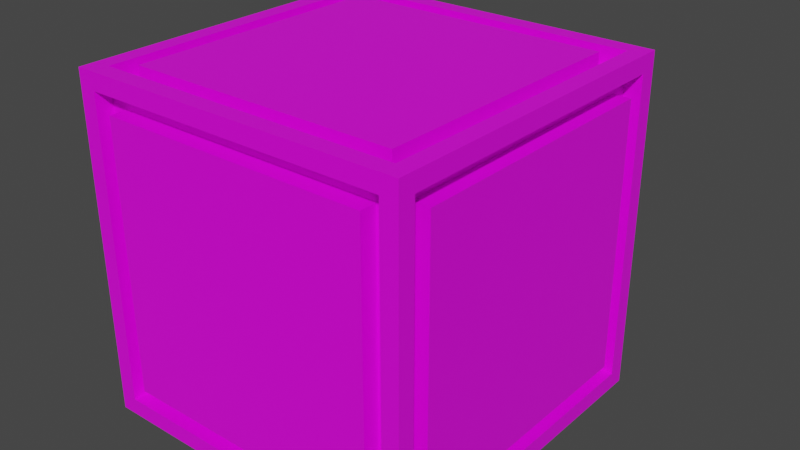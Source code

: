 # Source: stone_tile3.blend  (saved by Blender 4.2.66; exported with 4.5.12 LTS)
import bpy
from mathutils import Matrix  # noqa: F401  (used for matrix-valued properties, if any)

bpy.ops.wm.read_factory_settings(use_empty=True)
scene = bpy.context.scene
scene.name = 'Scene'

# ---- collections
col_collection = bpy.data.collections.new('Collection'); scene.collection.children.link(col_collection)

# ---- images (referenced by path relative to the original .blend; pixels are not part of the script)
import os
ASSET_DIR = os.environ.get("B2B_ASSET_DIR", "")  # directory of the original .blend (textures are referenced by path, not embedded)
HERE = os.path.dirname(os.path.abspath(__file__))  # packed textures are extracted next to this script under _unpacked/

def load_image(name, relpath, width, height, colorspace="sRGB"):
    """Load a texture the original file referenced (path relative to the .blend, or extracted next to this script)."""
    p = next((c for c in (os.path.join(HERE, relpath), os.path.join(ASSET_DIR, relpath)) if relpath and os.path.exists(c)), "")
    if p:
        img = bpy.data.images.load(p, check_existing=True)
        img.name = name
    else:  # same state as the original file: an image datablock whose file is absent (Cycles renders it pink)
        img = bpy.data.images.new(name, width, height)
        img.source = "FILE"
        img.filepath = "//" + (relpath or name)
    img.colorspace_settings.name = colorspace
    return img
img_carry_vault_tex_png = load_image('carry_vault_tex.png', 'carry_vault_tex.png', 1024, 1024, 'sRGB')

# ---- materials (node trees are filled in below, after node groups)
mat_carry_vault_material = bpy.data.materials.new('carry_vault_material')
mat_carry_vault_material.alpha_threshold = 0.0
mat_carry_vault_material.use_transparent_shadow = False
mat_carry_vault_material.line_color = (0.0, 0.0, 0.0, 1.0)

# ---- material node trees
mat_carry_vault_material.use_nodes = True; mat_carry_vault_material.node_tree.nodes.clear()
_N = mat_carry_vault_material.node_tree.nodes; _L = mat_carry_vault_material.node_tree.links
n0 = _N.new('ShaderNodeOutputMaterial'); n0.name = 'Material Output'; n0.location = (300, 300)
n1 = _N.new('ShaderNodeBsdfPrincipled'); n1.name = 'Principled BSDF'; n1.location = (10, 300)
n1.distribution = 'GGX'
n1.subsurface_method = 'RANDOM_WALK_SKIN'
n1.inputs[2].default_value = 0.4
n1.inputs[3].default_value = 1.45
n1.inputs[27].default_value = (0.0, 0.0, 0.0, 1.0)
n1.inputs[28].default_value = 1.0
n2 = _N.new('ShaderNodeTexImage'); n2.name = '画像テクスチャ'; n2.location = (-280, 280)
n2.image = img_carry_vault_tex_png
_L.new(n1.outputs[0], n0.inputs[0])
_L.new(n2.outputs[0], n1.inputs[0])
n0.is_active_output = True

# ---- world
world_world = bpy.data.worlds.new('World'); scene.world = world_world
world_world.use_nodes = True; world_world.node_tree.nodes.clear()
_N = world_world.node_tree.nodes; _L = world_world.node_tree.links
n0 = _N.new('ShaderNodeOutputWorld'); n0.name = 'World Output'; n0.location = (300, 300)
n1 = _N.new('ShaderNodeBackground'); n1.name = 'Background'; n1.location = (10, 300)
n1.inputs[0].default_value = (0.05088, 0.05088, 0.05088, 1.0)
_L.new(n1.outputs[0], n0.inputs[0])
n0.is_active_output = True
world_world.color = (0.05088, 0.05088, 0.05088)
world_world.use_sun_shadow = False
world_world.sun_shadow_jitter_overblur = 0.0

# ---- meshes
me_cube = bpy.data.meshes.new('Cube')
me_cube.from_pydata([(0.45, 0.45, 0.0), (0.5, 0.45, -0.95), (0.45, -0.45, 0.0), (0.5, -0.45, -0.95), (-0.45, 0.45, 0.0), (-0.5, 0.45, -0.95), (-0.45, -0.45, 0.0), (-0.5, -0.45, -0.95), (0.5, -0.45, -0.05), (-0.5, -0.45, -0.05), (0.5, 0.45, -0.05), (-0.5, 0.45, -0.05), (-0.45, 0.45, -1.0), (-0.45, -0.45, -1.0), (-0.45, -0.5, -0.05), (-0.44, 0.5, -0.06), (0.4, -0.4, -0.05), (-0.4, -0.4, -0.05), (0.4, 0.4, -0.05), (-0.4, 0.4, -0.05), (-0.45, 0.4, -0.9), (-0.45, -0.4, -0.9), (0.44, 0.5, -0.06), (0.45, 0.45, -1.0), (0.45, -0.5, -0.05), (0.45, -0.45, -1.0), (0.45, 0.4, -0.9), (0.45, -0.4, -0.9), (-0.44, 0.5, -0.94), (-0.45, -0.5, -0.95), (0.44, 0.5, -0.94), (0.45, -0.5, -0.95), (-0.5, -0.5, -1.0), (-0.5, -0.5, 0.0), (0.5, -0.5, 0.0), (0.5, -0.5, -1.0), (0.45, -0.4, -0.1), (-0.45, -0.4, -0.1), (0.45, 0.4, -0.1), (-0.45, 0.4, -0.1), (0.4, -0.4, 0.0), (-0.4, -0.4, 0.0), (0.4, 0.4, 0.0), (-0.4, 0.4, 0.0), (-0.4, -0.45, -0.1), (-0.45, 0.45, -0.05), (-0.4, 0.4, -0.95), (-0.4, -0.4, -0.95), (-0.5, -0.4, -0.1), (-0.5, 0.4, -0.1), (-0.5, 0.4, -0.9), (-0.5, -0.4, -0.9), (0.45, 0.45, -0.05), (0.4, -0.45, -0.1), (0.4, -0.4, -0.95), (0.4, 0.4, -0.95), (0.5, 0.4, -0.1), (0.5, -0.4, -0.1), (0.5, -0.4, -0.9), (0.5, 0.4, -0.9), (-0.45, 0.45, -0.95), (-0.4, -0.45, -0.9), (0.4, -0.45, -0.9), (0.45, 0.45, -0.95), (-0.4, 0.4, -1.0), (-0.4, -0.4, -1.0), (0.4, -0.4, -1.0), (0.4, 0.4, -1.0), (0.45, -0.45, -0.05), (-0.45, -0.45, -0.05), (-0.45, -0.45, -0.95), (0.45, -0.45, -0.95), (0.4, -0.5, -0.1), (-0.4, -0.5, -0.1), (-0.4, -0.5, -0.9), (0.4, -0.5, -0.9), (0.5, 0.5, -1.0), (-0.5, 0.5, -1.0), (0.5, 0.5, 0.0), (-0.5, 0.5, 0.0), (0.44, 0.2, -0.94), (-0.44, 0.2, -0.94), (0.44, 0.2, -0.06), (-0.44, 0.2, -0.06), (0.2, 0.2, -0.4402), (0.2824, 0.2, -0.4134), (0.3334, 0.2, -0.3433), (0.3334, 0.2, -0.2567), (0.2824, 0.2, -0.1866), (0.2, 0.2, -0.1598), (0.1176, 0.2, -0.1866), (0.06665, 0.2, -0.2567), (0.06665, 0.2, -0.3433), (0.1176, 0.2, -0.4134), (0.2, 0.7083, -0.3), (-0.2, 0.2, -0.4402), (-0.1176, 0.2, -0.4134), (-0.06665, 0.2, -0.3433), (-0.06665, 0.2, -0.2567), (-0.1176, 0.2, -0.1866), (-0.2, 0.2, -0.1598), (-0.2824, 0.2, -0.1866), (-0.3334, 0.2, -0.2567), (-0.3334, 0.2, -0.3433), (-0.2824, 0.2, -0.4134), (-0.2, 0.7083, -0.3), (0.2, 0.2, -0.8402), (0.2824, 0.2, -0.8134), (0.3334, 0.2, -0.7433), (0.3334, 0.2, -0.6567), (0.2824, 0.2, -0.5866), (0.2, 0.2, -0.5598), (0.1176, 0.2, -0.5866), (0.06665, 0.2, -0.6567), (0.06665, 0.2, -0.7433), (0.1176, 0.2, -0.8134), (0.2, 0.7083, -0.7), (-0.2, 0.2, -0.8402), (-0.1176, 0.2, -0.8134), (-0.06665, 0.2, -0.7433), (-0.06665, 0.2, -0.6567), (-0.1176, 0.2, -0.5866), (-0.2, 0.2, -0.5598), (-0.2824, 0.2, -0.5866), (-0.3334, 0.2, -0.6567), (-0.3334, 0.2, -0.7433), (-0.2824, 0.2, -0.8134), (-0.2, 0.7083, -0.7), (0.2, 0.2, -0.3), (-0.2, 0.2, -0.3), (0.2, 0.2, -0.7), (-0.2, 0.2, -0.7)], [], [(6, 2, 68, 69), (29, 31, 71, 70), (9, 11, 45, 69), (23, 25, 71, 63), (1, 10, 52, 63), (15, 22, 82, 83), (2, 6, 33, 34), (0, 2, 34, 78), (6, 4, 79, 33), (4, 0, 78, 79), (7, 5, 77, 32), (9, 7, 32, 33), (5, 11, 79, 77), (11, 9, 33, 79), (16, 18, 42, 40), (0, 4, 45, 52), (2, 0, 52, 68), (4, 6, 69, 45), (21, 37, 48, 51), (7, 9, 69, 70), (11, 5, 60, 45), (5, 7, 70, 60), (10, 1, 76, 78), (3, 8, 34, 35), (8, 10, 78, 34), (1, 3, 35, 76), (36, 27, 58, 57), (3, 1, 63, 71), (8, 3, 71, 68), (10, 8, 68, 52), (12, 13, 32, 77), (23, 12, 77, 76), (13, 25, 35, 32), (25, 23, 76, 35), (46, 55, 67, 64), (12, 23, 63, 60), (25, 13, 70, 71), (13, 12, 60, 70), (29, 14, 33, 32), (24, 31, 35, 34), (14, 24, 34, 33), (31, 29, 32, 35), (62, 53, 72, 75), (31, 24, 68, 71), (24, 14, 69, 68), (14, 29, 70, 69), (16, 17, 69, 68), (18, 16, 68, 52), (17, 19, 45, 69), (19, 18, 52, 45), (42, 43, 41, 40), (19, 17, 41, 43), (17, 16, 40, 41), (18, 19, 43, 42), (39, 37, 69, 45), (21, 20, 60, 70), (37, 21, 70, 69), (20, 39, 45, 60), (51, 48, 49, 50), (37, 39, 49, 48), (39, 20, 50, 49), (20, 21, 51, 50), (36, 38, 52, 68), (26, 27, 71, 63), (27, 36, 68, 71), (38, 26, 63, 52), (59, 56, 57, 58), (38, 36, 57, 56), (26, 38, 56, 59), (27, 26, 59, 58), (46, 47, 70, 60), (54, 55, 63, 71), (55, 46, 60, 63), (47, 54, 71, 70), (64, 67, 66, 65), (47, 46, 64, 65), (54, 47, 65, 66), (55, 54, 66, 67), (44, 53, 68, 69), (61, 44, 69, 70), (53, 62, 71, 68), (62, 61, 70, 71), (75, 72, 73, 74), (53, 44, 73, 72), (61, 62, 75, 74), (44, 61, 74, 73), (28, 30, 76, 77), (30, 22, 78, 76), (15, 28, 77, 79), (22, 15, 79, 78), (81, 83, 82, 80), (22, 30, 80, 82), (28, 15, 83, 81), (30, 28, 81, 80), (84, 94, 85), (85, 94, 86), (86, 94, 87), (87, 94, 88), (88, 94, 89), (89, 94, 90), (90, 94, 91), (91, 94, 92), (95, 96, 129), (92, 94, 93), (93, 94, 84), (95, 105, 96), (96, 105, 97), (97, 105, 98), (98, 105, 99), (99, 105, 100), (100, 105, 101), (101, 105, 102), (102, 105, 103), (106, 107, 130), (103, 105, 104), (104, 105, 95), (106, 116, 107), (107, 116, 108), (108, 116, 109), (109, 116, 110), (110, 116, 111), (111, 116, 112), (112, 116, 113), (113, 116, 114), (117, 118, 131), (114, 116, 115), (115, 116, 106), (117, 127, 118), (118, 127, 119), (119, 127, 120), (120, 127, 121), (121, 127, 122), (122, 127, 123), (123, 127, 124), (124, 127, 125), (125, 127, 126), (126, 127, 117), (84, 85, 128), (85, 86, 128), (86, 87, 128), (87, 88, 128), (88, 89, 128), (89, 90, 128), (90, 91, 128), (91, 92, 128), (92, 93, 128), (93, 84, 128), (96, 97, 129), (97, 98, 129), (98, 99, 129), (99, 100, 129), (100, 101, 129), (101, 102, 129), (102, 103, 129), (103, 104, 129), (104, 95, 129), (107, 108, 130), (108, 109, 130), (109, 110, 130), (110, 111, 130), (111, 112, 130), (112, 113, 130), (113, 114, 130), (114, 115, 130), (115, 106, 130), (118, 119, 131), (119, 120, 131), (120, 121, 131), (121, 122, 131), (122, 123, 131), (123, 124, 131), (124, 125, 131), (125, 126, 131), (126, 117, 131)])
_uv = me_cube.uv_layers.new(name='UVMap')
_uv.uv.foreach_set('vector', [0.02041, 0.7857, 0.01905, 0.7857, 0.01906, 0.7843, 0.02042, 0.7843, 0.02166, 0.7895, 0.02302, 0.7895, 0.02301, 0.7909, 0.02165, 0.7909, 0.02041, 0.7857, 0.01895, 0.7857, 0.01896, 0.7843, 0.02042, 0.7843, 0.0163, 0.7895, 0.01766, 0.7895, 0.01765, 0.7909, 0.01629, 0.7908, 0.01622, 0.7856, 0.01485, 0.7856, 0.01486, 0.7843, 0.01623, 0.7843, 0.01376, 0.7899, 0.01502, 0.7899, 0.01497, 0.798, 0.0137, 0.798, 0.01905, 0.7857, 0.02041, 0.7857, 0.0204, 0.7876, 0.01904, 0.7876, 0.02039, 0.7895, 0.01903, 0.7895, 0.01904, 0.7876, 0.0204, 0.7876, 0.02039, 0.7895, 0.01903, 0.7895, 0.01904, 0.7876, 0.0204, 0.7876, 0.01379, 0.7856, 0.01505, 0.7856, 0.01504, 0.7876, 0.01377, 0.7875, 0.02178, 0.7857, 0.02314, 0.7857, 0.02313, 0.7876, 0.02177, 0.7876, 0.02041, 0.7857, 0.02178, 0.7857, 0.02177, 0.7876, 0.0204, 0.7876, 0.02314, 0.7857, 0.02441, 0.7857, 0.0244, 0.7876, 0.02313, 0.7876, 0.01905, 0.7857, 0.02041, 0.7857, 0.0204, 0.7876, 0.01904, 0.7876, 0.04064, 0.7853, 0.04062, 0.7882, 0.04044, 0.7882, 0.04046, 0.7853, 0.01505, 0.7856, 0.01379, 0.7856, 0.0138, 0.7843, 0.01506, 0.7843, 0.01903, 0.7895, 0.02039, 0.7895, 0.02038, 0.7909, 0.01902, 0.7909, 0.01903, 0.7895, 0.02039, 0.7895, 0.02038, 0.7909, 0.01902, 0.7909, 0.03392, 0.7852, 0.0339, 0.7882, 0.03371, 0.7882, 0.03373, 0.7852, 0.02178, 0.7857, 0.02041, 0.7857, 0.02042, 0.7843, 0.02179, 0.7843, 0.02441, 0.7857, 0.02314, 0.7857, 0.02315, 0.7843, 0.02442, 0.7843, 0.02314, 0.7857, 0.02178, 0.7857, 0.02179, 0.7843, 0.02315, 0.7843, 0.01505, 0.7856, 0.01632, 0.7856, 0.01631, 0.7876, 0.01504, 0.7876, 0.01768, 0.7857, 0.01905, 0.7857, 0.01904, 0.7876, 0.01767, 0.7876, 0.01905, 0.7857, 0.02041, 0.7857, 0.0204, 0.7876, 0.01904, 0.7876, 0.01632, 0.7856, 0.01768, 0.7857, 0.01767, 0.7876, 0.01631, 0.7876, 0.03056, 0.7852, 0.03054, 0.7882, 0.03035, 0.7882, 0.03037, 0.7852, 0.01768, 0.7857, 0.01622, 0.7856, 0.01623, 0.7843, 0.01769, 0.7843, 0.01905, 0.7857, 0.01768, 0.7857, 0.01769, 0.7843, 0.01906, 0.7843, 0.02041, 0.7857, 0.01905, 0.7857, 0.01906, 0.7843, 0.02042, 0.7843, 0.02311, 0.7895, 0.02176, 0.7895, 0.02177, 0.7876, 0.02313, 0.7876, 0.03905, 0.8009, 0.03314, 0.8008, 0.03315, 0.7995, 0.03906, 0.7996, 0.01632, 0.7856, 0.01768, 0.7857, 0.01767, 0.7876, 0.01631, 0.7876, 0.01766, 0.7895, 0.0163, 0.7895, 0.01631, 0.7876, 0.01767, 0.7876, 0.04453, 0.7852, 0.04451, 0.7883, 0.04431, 0.7883, 0.04434, 0.7852, 0.03314, 0.8008, 0.03905, 0.8009, 0.03904, 0.8018, 0.03313, 0.8017, 0.01768, 0.7857, 0.01632, 0.7856, 0.01633, 0.7843, 0.01769, 0.7843, 0.02176, 0.7895, 0.02311, 0.7895, 0.02311, 0.7909, 0.02175, 0.7909, 0.02176, 0.7895, 0.02039, 0.7895, 0.0204, 0.7876, 0.02177, 0.7876, 0.01903, 0.7895, 0.01766, 0.7895, 0.01767, 0.7876, 0.01904, 0.7876, 0.02039, 0.7895, 0.01903, 0.7895, 0.01904, 0.7876, 0.0204, 0.7876, 0.01766, 0.7895, 0.0163, 0.7895, 0.01631, 0.7876, 0.01767, 0.7876, 0.03391, 0.7882, 0.03393, 0.7852, 0.03412, 0.7852, 0.0341, 0.7882, 0.01766, 0.7895, 0.01903, 0.7895, 0.01902, 0.7909, 0.01765, 0.7909, 0.01903, 0.7895, 0.02039, 0.7895, 0.02038, 0.7909, 0.01902, 0.7909, 0.02039, 0.7895, 0.02166, 0.7895, 0.02165, 0.7909, 0.02038, 0.7909, 0.02733, 0.8312, 0.02723, 0.8364, 0.0269, 0.8367, 0.02701, 0.8309, 0.03251, 0.8313, 0.02733, 0.8312, 0.02701, 0.8309, 0.03284, 0.831, 0.02723, 0.8364, 0.03241, 0.8365, 0.03273, 0.8368, 0.0269, 0.8367, 0.03241, 0.8365, 0.03251, 0.8313, 0.03284, 0.831, 0.03273, 0.8368, 0.04044, 0.7882, 0.03746, 0.7882, 0.03748, 0.7852, 0.04046, 0.7853, 0.03727, 0.7882, 0.03729, 0.7852, 0.03748, 0.7852, 0.03746, 0.7882, 0.03748, 0.785, 0.04046, 0.7851, 0.04046, 0.7853, 0.03748, 0.7852, 0.04043, 0.7884, 0.03746, 0.7884, 0.03746, 0.7882, 0.04044, 0.7882, 0.03904, 0.8315, 0.03894, 0.8366, 0.0386, 0.837, 0.03872, 0.8311, 0.04412, 0.8367, 0.04422, 0.8316, 0.04455, 0.8312, 0.04443, 0.8371, 0.03894, 0.8366, 0.04412, 0.8367, 0.04443, 0.8371, 0.0386, 0.837, 0.04422, 0.8316, 0.03904, 0.8315, 0.03872, 0.8311, 0.04455, 0.8312, 0.03373, 0.7852, 0.03371, 0.7882, 0.03074, 0.7882, 0.03076, 0.7852, 0.03371, 0.7884, 0.03074, 0.7883, 0.03074, 0.7882, 0.03371, 0.7882, 0.03055, 0.7882, 0.03057, 0.7852, 0.03076, 0.7852, 0.03074, 0.7882, 0.03076, 0.785, 0.03374, 0.785, 0.03373, 0.7852, 0.03076, 0.7852, 0.02655, 0.8364, 0.02666, 0.8312, 0.02699, 0.8309, 0.02687, 0.8367, 0.02148, 0.8311, 0.02137, 0.8363, 0.02104, 0.8366, 0.02116, 0.8308, 0.02137, 0.8363, 0.02655, 0.8364, 0.02687, 0.8367, 0.02104, 0.8366, 0.02666, 0.8312, 0.02148, 0.8311, 0.02116, 0.8308, 0.02699, 0.8309, 0.02738, 0.7881, 0.0274, 0.7852, 0.03037, 0.7852, 0.03035, 0.7882, 0.0274, 0.785, 0.03038, 0.785, 0.03037, 0.7852, 0.0274, 0.7852, 0.02719, 0.7881, 0.02721, 0.7852, 0.0274, 0.7852, 0.02738, 0.7881, 0.03035, 0.7883, 0.02738, 0.7883, 0.02738, 0.7881, 0.03035, 0.7882, 0.01305, 0.8367, 0.01882, 0.8368, 0.01918, 0.8372, 0.01269, 0.837, 0.01894, 0.831, 0.01317, 0.8309, 0.01282, 0.8306, 0.01931, 0.8307, 0.01317, 0.8309, 0.01305, 0.8367, 0.01269, 0.837, 0.01282, 0.8306, 0.01882, 0.8368, 0.01894, 0.831, 0.01931, 0.8307, 0.01918, 0.8372, 0.04434, 0.7852, 0.04431, 0.7883, 0.04118, 0.7883, 0.0412, 0.7852, 0.0412, 0.785, 0.04434, 0.785, 0.04434, 0.7852, 0.0412, 0.7852, 0.04098, 0.7883, 0.04101, 0.7852, 0.0412, 0.7852, 0.04118, 0.7883, 0.04431, 0.7885, 0.04118, 0.7885, 0.04118, 0.7883, 0.04431, 0.7883, 0.03826, 0.8366, 0.03837, 0.8314, 0.0387, 0.8311, 0.03858, 0.8369, 0.03308, 0.8365, 0.03826, 0.8366, 0.03858, 0.8369, 0.03275, 0.8368, 0.03837, 0.8314, 0.03319, 0.8313, 0.03287, 0.831, 0.0387, 0.8311, 0.03319, 0.8313, 0.03308, 0.8365, 0.03275, 0.8368, 0.03287, 0.831, 0.0341, 0.7882, 0.03412, 0.7852, 0.03709, 0.7852, 0.03707, 0.7882, 0.03412, 0.785, 0.0371, 0.785, 0.03709, 0.7852, 0.03412, 0.7852, 0.03707, 0.7884, 0.0341, 0.7884, 0.0341, 0.7882, 0.03707, 0.7882, 0.03728, 0.7852, 0.03726, 0.7882, 0.03707, 0.7882, 0.03709, 0.7852, 0.03316, 0.798, 0.03907, 0.798, 0.03906, 0.7996, 0.03315, 0.7995, 0.0163, 0.7899, 0.01502, 0.7899, 0.01504, 0.7876, 0.01631, 0.7876, 0.02438, 0.7899, 0.02311, 0.7899, 0.02313, 0.7876, 0.0244, 0.7876, 0.01502, 0.7899, 0.01376, 0.7899, 0.01377, 0.7875, 0.01504, 0.7876, 0.02517, 0.8482, 0.01617, 0.848, 0.01636, 0.839, 0.02535, 0.8392, 0.01502, 0.7899, 0.0163, 0.7899, 0.01624, 0.798, 0.01497, 0.798, 0.02311, 0.7899, 0.02438, 0.7899, 0.02433, 0.7981, 0.02306, 0.7981, 0.03907, 0.798, 0.03316, 0.798, 0.03319, 0.7925, 0.0391, 0.7925, 0.02823, 0.5365, 0.02719, 0.5395, 0.02773, 0.5364, 0.02773, 0.5364, 0.02516, 0.5382, 0.0274, 0.536, 0.0274, 0.536, 0.02428, 0.5359, 0.02737, 0.5355, 0.02737, 0.5355, 0.02489, 0.5336, 0.02765, 0.535, 0.02765, 0.535, 0.02676, 0.532, 0.02813, 0.5348, 0.02813, 0.5348, 0.02917, 0.5319, 0.02863, 0.535, 0.02863, 0.535, 0.0312, 0.5332, 0.02895, 0.5354, 0.02895, 0.5354, 0.03208, 0.5354, 0.02898, 0.5359, 0.03648, 0.5435, 0.03599, 0.5434, 0.03644, 0.5427, 0.02898, 0.5359, 0.03147, 0.5378, 0.02871, 0.5363, 0.02871, 0.5363, 0.0296, 0.5393, 0.02823, 0.5365, 0.03648, 0.5435, 0.03545, 0.5464, 0.03599, 0.5434, 0.03599, 0.5434, 0.03342, 0.5451, 0.03566, 0.543, 0.03566, 0.543, 0.03254, 0.5429, 0.03563, 0.5424, 0.03563, 0.5424, 0.03315, 0.5405, 0.03591, 0.542, 0.03591, 0.542, 0.03501, 0.539, 0.03639, 0.5418, 0.03639, 0.5418, 0.03742, 0.5389, 0.03688, 0.542, 0.03688, 0.542, 0.03945, 0.5402, 0.03721, 0.5424, 0.03721, 0.5424, 0.04033, 0.5424, 0.03724, 0.5429, 0.02031, 0.5353, 0.02081, 0.5354, 0.02036, 0.5361, 0.03724, 0.5429, 0.03972, 0.5448, 0.03696, 0.5433, 0.03696, 0.5433, 0.03786, 0.5463, 0.03648, 0.5435, 0.02031, 0.5353, 0.02135, 0.5324, 0.02081, 0.5354, 0.02081, 0.5354, 0.02338, 0.5337, 0.02113, 0.5358, 0.02113, 0.5358, 0.02426, 0.5359, 0.02116, 0.5363, 0.02116, 0.5363, 0.02365, 0.5382, 0.02089, 0.5368, 0.02089, 0.5368, 0.02178, 0.5398, 0.02041, 0.537, 0.02041, 0.537, 0.01937, 0.5399, 0.01991, 0.5368, 0.01991, 0.5368, 0.01734, 0.5386, 0.01959, 0.5364, 0.01959, 0.5364, 0.01646, 0.5364, 0.01956, 0.5359, 0.03595, 0.5344, 0.03645, 0.5345, 0.036, 0.5352, 0.01956, 0.5359, 0.01707, 0.534, 0.01983, 0.5355, 0.01983, 0.5355, 0.01894, 0.5325, 0.02031, 0.5353, 0.03595, 0.5344, 0.03698, 0.5314, 0.03645, 0.5345, 0.03645, 0.5345, 0.03902, 0.5327, 0.03677, 0.5349, 0.03677, 0.5349, 0.0399, 0.535, 0.0368, 0.5354, 0.0368, 0.5354, 0.03929, 0.5373, 0.03653, 0.5359, 0.03653, 0.5359, 0.03742, 0.5389, 0.03605, 0.536, 0.03605, 0.536, 0.03501, 0.539, 0.03555, 0.5359, 0.03555, 0.5359, 0.03298, 0.5377, 0.03522, 0.5355, 0.03522, 0.5355, 0.0321, 0.5354, 0.03519, 0.535, 0.03519, 0.535, 0.03271, 0.5331, 0.03547, 0.5346, 0.03547, 0.5346, 0.03458, 0.5316, 0.03595, 0.5344, 0.02823, 0.5365, 0.02773, 0.5364, 0.02818, 0.5357, 0.02773, 0.5364, 0.0274, 0.536, 0.02818, 0.5357, 0.0274, 0.536, 0.02737, 0.5355, 0.02818, 0.5357, 0.02737, 0.5355, 0.02765, 0.535, 0.02818, 0.5357, 0.02765, 0.535, 0.02813, 0.5348, 0.02818, 0.5357, 0.02813, 0.5348, 0.02863, 0.535, 0.02818, 0.5357, 0.02863, 0.535, 0.02895, 0.5354, 0.02818, 0.5357, 0.02895, 0.5354, 0.02898, 0.5359, 0.02818, 0.5357, 0.02898, 0.5359, 0.02871, 0.5363, 0.02818, 0.5357, 0.02871, 0.5363, 0.02823, 0.5365, 0.02818, 0.5357, 0.03599, 0.5434, 0.03566, 0.543, 0.03644, 0.5427, 0.03566, 0.543, 0.03563, 0.5424, 0.03644, 0.5427, 0.03563, 0.5424, 0.03591, 0.542, 0.03644, 0.5427, 0.03591, 0.542, 0.03639, 0.5418, 0.03644, 0.5427, 0.03639, 0.5418, 0.03688, 0.542, 0.03644, 0.5427, 0.03688, 0.542, 0.03721, 0.5424, 0.03644, 0.5427, 0.03721, 0.5424, 0.03724, 0.5429, 0.03644, 0.5427, 0.03724, 0.5429, 0.03696, 0.5433, 0.03644, 0.5427, 0.03696, 0.5433, 0.03648, 0.5435, 0.03644, 0.5427, 0.02081, 0.5354, 0.02113, 0.5358, 0.02036, 0.5361, 0.02113, 0.5358, 0.02116, 0.5363, 0.02036, 0.5361, 0.02116, 0.5363, 0.02089, 0.5368, 0.02036, 0.5361, 0.02089, 0.5368, 0.02041, 0.537, 0.02036, 0.5361, 0.02041, 0.537, 0.01991, 0.5368, 0.02036, 0.5361, 0.01991, 0.5368, 0.01959, 0.5364, 0.02036, 0.5361, 0.01959, 0.5364, 0.01956, 0.5359, 0.02036, 0.5361, 0.01956, 0.5359, 0.01983, 0.5355, 0.02036, 0.5361, 0.01983, 0.5355, 0.02031, 0.5353, 0.02036, 0.5361, 0.03645, 0.5345, 0.03677, 0.5349, 0.036, 0.5352, 0.03677, 0.5349, 0.0368, 0.5354, 0.036, 0.5352, 0.0368, 0.5354, 0.03653, 0.5359, 0.036, 0.5352, 0.03653, 0.5359, 0.03605, 0.536, 0.036, 0.5352, 0.03605, 0.536, 0.03555, 0.5359, 0.036, 0.5352, 0.03555, 0.5359, 0.03522, 0.5355, 0.036, 0.5352, 0.03522, 0.5355, 0.03519, 0.535, 0.036, 0.5352, 0.03519, 0.535, 0.03547, 0.5346, 0.036, 0.5352, 0.03547, 0.5346, 0.03595, 0.5344, 0.036, 0.5352])
me_cube.materials.append(mat_carry_vault_material)
me_cube.use_mirror_vertex_groups = False
me_cube.update()

# ---- objects
ob_mesh = bpy.data.objects.new('Mesh', me_cube)

# ---- transforms, parenting, visibility, modifiers, constraints
ob_mesh.location = (0.0, 0.0, 0.0)
ob_mesh.lock_rotations_4d = False
ob_mesh.empty_display_type = 'ARROWS'
ob_mesh.lineart.crease_threshold = 0.0

# ---- collection membership
col_collection.objects.link(ob_mesh)

# ---- scene / render settings (as saved in the file)
scene.frame_start = 1; scene.frame_end = 250; scene.frame_set(1)
scene.render.engine = 'BLENDER_EEVEE_NEXT'
scene.cycles.sampling_pattern = 'TABULATED_SOBOL'
scene.cycles.use_light_tree = False
scene.view_settings.view_transform = 'Filmic'
bpy.context.view_layer.update()

# ---- added for rendering (the .blend has no active camera and no usable light): camera, sun
cam_auto = bpy.data.cameras.new('AutoCamera')
cam_auto.lens = 50.0
cam_auto.sensor_width = 36.0
cam_auto.clip_end = 1000.0
ob_auto_camera = bpy.data.objects.new('AutoCamera', cam_auto)
scene.collection.objects.link(ob_auto_camera)
ob_auto_camera.location = (1.72099, -1.96106, 0.87679)
ob_auto_camera.rotation_euler = (1.09748, -7.21219e-08, 0.694738)
scene.camera = ob_auto_camera
light_auto_sun = bpy.data.lights.new('AutoSun', 'SUN')
light_auto_sun.energy = 3.0
light_auto_sun.angle = 0.0523599
ob_auto_sun = bpy.data.objects.new('AutoSun', light_auto_sun)
scene.collection.objects.link(ob_auto_sun)
ob_auto_sun.rotation_euler = (0.872665, 0.174533, 0.523599)
bpy.context.view_layer.update()

